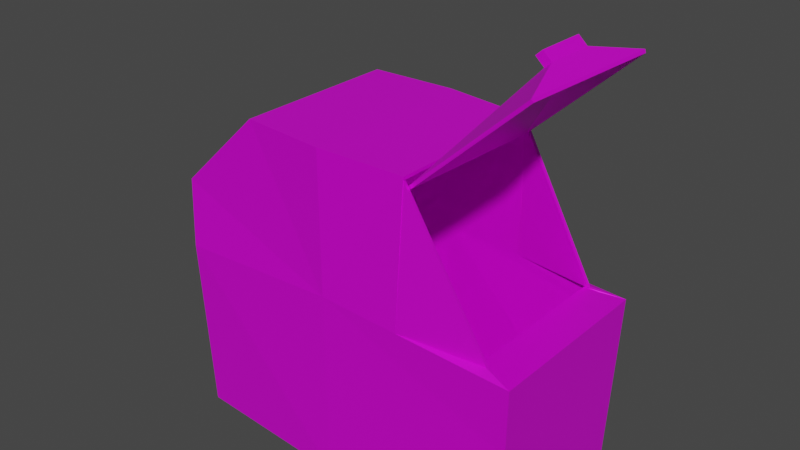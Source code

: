 # Source: 1galpaintshake.blend  (saved by Blender 3.5.10; exported with 4.5.12 LTS)
import bpy
from mathutils import Matrix  # noqa: F401  (used for matrix-valued properties, if any)

bpy.ops.wm.read_factory_settings(use_empty=True)
scene = bpy.context.scene
scene.name = 'Scene'

# ---- collections
col_collection = bpy.data.collections.new('Collection'); scene.collection.children.link(col_collection)

# ---- images (referenced by path relative to the original .blend; pixels are not part of the script)
import os
ASSET_DIR = os.environ.get("B2B_ASSET_DIR", "")  # directory of the original .blend (textures are referenced by path, not embedded)
HERE = os.path.dirname(os.path.abspath(__file__))  # packed textures are extracted next to this script under _unpacked/

def load_image(name, relpath, width, height, colorspace="sRGB"):
    """Load a texture the original file referenced (path relative to the .blend, or extracted next to this script)."""
    p = next((c for c in (os.path.join(HERE, relpath), os.path.join(ASSET_DIR, relpath)) if relpath and os.path.exists(c)), "")
    if p:
        img = bpy.data.images.load(p, check_existing=True)
        img.name = name
    else:  # same state as the original file: an image datablock whose file is absent (Cycles renders it pink)
        img = bpy.data.images.new(name, width, height)
        img.source = "FILE"
        img.filepath = "//" + (relpath or name)
    img.colorspace_settings.name = colorspace
    return img
img_galshake_png = load_image('galshake.png', 'galshake.png', 1024, 1024, 'sRGB')

# ---- materials (node trees are filled in below, after node groups)
mat_material = bpy.data.materials.new('Material')
mat_material.alpha_threshold = 0.0
mat_material.use_transparent_shadow = False
mat_material.roughness = 0.5
mat_material.line_color = (0.0, 0.0, 0.0, 1.0)

# ---- material node trees
mat_material.use_nodes = True; mat_material.node_tree.nodes.clear()
_N = mat_material.node_tree.nodes; _L = mat_material.node_tree.links
n0 = _N.new('ShaderNodeOutputMaterial'); n0.name = 'Material Output'; n0.location = (300, 300)
n1 = _N.new('ShaderNodeBsdfPrincipled'); n1.name = 'Principled BSDF'; n1.location = (10, 300)
n1.distribution = 'GGX'
n1.subsurface_method = 'RANDOM_WALK_SKIN'
n1.inputs[1].default_value = 0.3545
n1.inputs[3].default_value = 1.45
n1.inputs[13].default_value = 0.4864
n1.inputs[27].default_value = (0.0, 0.0, 0.0, 1.0)
n1.inputs[28].default_value = 1.0
n2 = _N.new('ShaderNodeTexImage'); n2.name = 'Image Texture'; n2.location = (-302, 171)
n2.image = img_galshake_png
_L.new(n1.outputs[0], n0.inputs[0])
_L.new(n2.outputs[0], n1.inputs[0])
n0.is_active_output = True

# ---- world
world_world = bpy.data.worlds.new('World'); scene.world = world_world
world_world.use_nodes = True; world_world.node_tree.nodes.clear()
_N = world_world.node_tree.nodes; _L = world_world.node_tree.links
n0 = _N.new('ShaderNodeOutputWorld'); n0.name = 'World Output'; n0.location = (300, 300)
n1 = _N.new('ShaderNodeBackground'); n1.name = 'Background'; n1.location = (10, 300)
n1.inputs[0].default_value = (0.05088, 0.05088, 0.05088, 1.0)
_L.new(n1.outputs[0], n0.inputs[0])
n0.is_active_output = True
world_world.color = (0.05088, 0.05088, 0.05088)
world_world.use_sun_shadow = False
world_world.sun_shadow_jitter_overblur = 0.0

# ---- meshes
me_cube = bpy.data.meshes.new('Cube')
me_cube.from_pydata([(0.826, 0.8278, 0.8382), (0.7695, 0.7721, -0.7708), (0.826, -0.8278, 0.8382), (0.7695, -0.7721, -0.7708), (-0.9721, 0.8373, 0.9419), (-0.972, 0.8278, -0.8256), (-0.9721, -0.8469, 0.9419), (-0.972, -0.8278, -0.8256), (-2.479, 0.7721, -0.7705), (-2.479, -0.7721, -0.7705), (-2.527, -0.8278, 0.8673), (-2.527, 0.8278, 0.8673), (-1.001, -0.8278, 2.222), (-1.001, 0.8278, 2.222), (-0.1971, -0.7715, 2.195), (-0.1971, 0.7715, 2.195), (-1.78, -0.7715, 2.234), (-2.567, -0.7715, 1.484), (-2.567, 0.7715, 1.484), (-1.78, 0.7715, 2.234), (0.8185, 0.8204, 0.6254), (0.8188, -0.8206, 0.6325), (0.8043, 0.8064, 0.2196), (0.8044, -0.8065, 0.2243), (-0.2238, -0.8389, 0.8988), (-0.2028, -0.7719, 2.196), (-0.2141, 0.8331, 0.8965), (-0.1931, 0.7712, 2.196), (-0.2027, 0.8332, 0.8976), (0.4808, 0.7814, 0.869), (0.4808, -0.8054, 0.8608), (0.57, -0.756, 0.8907), (-0.2214, -0.7695, 2.191), (0.5215, 0.7669, 0.8767), (-0.2069, 0.7771, 2.197)], [], [(27, 28, 4, 13, 15), (3, 23, 21, 2, 24, 6, 7), (4, 5, 8, 11), (5, 1, 3, 7), (1, 22, 23, 3), (5, 4, 28, 26, 0, 20, 22, 1), (9, 10, 11, 8), (7, 6, 10, 9), (5, 7, 9, 8), (4, 11, 18, 19, 13), (10, 6, 12, 16, 17), (15, 13, 12, 25, 14), (12, 13, 19, 16), (16, 19, 18, 17), (11, 10, 17, 18), (21, 20, 0, 2), (23, 22, 20, 21), (6, 24, 25, 12), (2, 0, 29, 30), (24, 2, 31, 32), (0, 26, 34, 33)])
_uv = me_cube.uv_layers.new(name='UVMap')
_uv.uv.foreach_set('vector', [0.625, 0.3436, 0.625, 0.357, 0.625, 0.25, 0.625, 0.25, 0.625, 0.3433, 0.405, 0.475, 0.5596, 0.475, 0.623, 0.475, 0.655, 0.475, 0.655, 0.621, 0.655, 0.725, 0.405, 0.725, 0.625, 0.25, 0.375, 0.25, 0.375, 0.25, 0.625, 0.25, 0.125, 0.5, 0.375, 0.5, 0.375, 0.75, 0.125, 0.75, 0.375, 0.5, 0.5289, 0.5, 0.5296, 0.75, 0.375, 0.75, 0.375, 0.25, 0.625, 0.25, 0.625, 0.357, 0.625, 0.3596, 0.625, 0.5, 0.5919, 0.5, 0.5289, 0.5, 0.375, 0.5, 0.2925, 0.325, 0.5425, 0.325, 0.5425, 0.575, 0.2925, 0.575, 0.3625, 0.545, 0.6125, 0.545, 0.6125, 0.545, 0.3625, 0.545, 0.125, 0.5, 0.125, 0.75, 0.125, 0.75, 0.125, 0.5, 0.625, 0.25, 0.625, 0.25, 0.625, 0.25, 0.625, 0.25, 0.625, 0.25, 0.5275, 0.565, 0.5275, 0.565, 0.5275, 0.565, 0.5275, 0.565, 0.5275, 0.565, 0.7817, 0.5, 0.875, 0.5, 0.875, 0.75, 0.7824, 0.75, 0.7817, 0.75, 0.875, 0.75, 0.875, 0.5, 0.875, 0.5, 0.875, 0.75, 0.56, 0.2875, 0.56, 0.5375, 0.56, 0.5375, 0.56, 0.2875, 0.57, 0.505, 0.57, 0.255, 0.57, 0.255, 0.57, 0.505, 0.593, 0.75, 0.5919, 0.5, 0.625, 0.5, 0.625, 0.75, 0.003543, 0.00077, 1.001, 0.003669, 0.9989, 0.2021, 0.0007697, 0.2021, 0.4975, 0.67, 0.4975, 0.566, 0.4975, 0.5774, 0.4975, 0.67, 0.625, 0.75, 0.625, 0.5, 0.625, 0.5, 0.625, 0.75, 0.655, 0.621, 0.655, 0.475, 0.655, 0.475, 0.655, 0.621, 0.625, 0.5, 0.625, 0.3596, 0.625, 0.3596, 0.625, 0.5])
me_cube.materials.append(mat_material)
me_cube.use_mirror_vertex_groups = False
me_cube.update()
me_cube_001 = bpy.data.meshes.new('Cube.001')
me_cube_001.from_pydata([(-0.2433, -0.728, 1.934), (-0.288, 0.7511, 1.947), (0.5837, -0.728, 0.8941), (-0.2021, -0.7266, 2.174), (-0.2021, 0.7339, 2.174), (0.5459, 0.7345, 0.8901), (0.6137, -0.2082, 1.137), (0.6619, -0.209, 1.076), (0.6614, 0.2464, 1.077), (0.616, 0.2486, 1.134), (0.7385, -0.209, 1.148), (0.7379, 0.2464, 1.149), (0.6902, -0.2082, 1.209), (0.6925, 0.2486, 1.206), (-0.3391, -0.7271, 2.065), (-0.3191, 0.7577, 2.042), (-0.3251, 0.766, 2.125), (-0.1997, 0.7336, 2.17)], [], [(11, 13, 12, 10), (4, 3, 14, 0, 1, 15, 16, 17), (1, 0, 6, 9), (5, 1, 9, 8), (6, 7, 10, 12), (7, 8, 11, 10), (8, 9, 13, 11), (9, 6, 12, 13), (0, 2, 7, 6), (2, 5, 8, 7)])
_uv = me_cube_001.uv_layers.new(name='UVMap')
_uv.uv.foreach_set('vector', [0.5303, 0.8432, 0.5383, 0.8428, 0.5387, 0.921, 0.5302, 0.9212, 0.6453, 0.9195, 0.3953, 0.9235, 0.3953, 0.923, 0.3951, 0.9112, 0.6451, 0.9065, 0.6452, 0.9102, 0.6453, 0.9191, 0.6453, 0.9191, 0.4151, 0.6065, 0.1651, 0.6112, 0.3087, 0.621, 0.3083, 0.5428, 0.4151, 0.6065, 0.4151, 0.6065, 0.3083, 0.5428, 0.3003, 0.5432, 0.5387, 0.921, 0.5302, 0.9212, 0.5302, 0.9212, 0.5387, 0.921, 0.5302, 0.9212, 0.5303, 0.8432, 0.5303, 0.8432, 0.5302, 0.9212, 0.5303, 0.8432, 0.5383, 0.8428, 0.5383, 0.8428, 0.5303, 0.8432, 0.5383, 0.8428, 0.5387, 0.921, 0.5387, 0.921, 0.5383, 0.8428, 0.1651, 0.6112, 0.1651, 0.6112, 0.3002, 0.6212, 0.3087, 0.621, 0.1651, 0.6112, 0.4151, 0.6065, 0.3003, 0.5432, 0.3002, 0.6212])
me_cube_001.materials.append(mat_material)
me_cube_001.use_mirror_vertex_groups = False
me_cube_001.update()
arm_armature = bpy.data.armatures.new('Armature')  # bones are not reproduced

# ---- objects
ob_body = bpy.data.objects.new('body', me_cube)
ob_door = bpy.data.objects.new('door', me_cube_001)
ob_armature = bpy.data.objects.new('Armature', arm_armature)

# ---- transforms, parenting, visibility, modifiers, constraints
ob_body.location = (0.0, 0.0, 0.0)
ob_body.lock_rotations_4d = False
ob_body.empty_display_type = 'ARROWS'
ob_body.instance_type = 'FACES'
ob_body.lineart.crease_threshold = 0.0
_m = ob_body.modifiers.new('Solidify', 'SOLIDIFY')
_m.thickness = 0.03
ob_door.parent = ob_armature
ob_door.matrix_parent_inverse = Matrix(((-0.02405, 0.0, -0.9997, 2.118), (-0.0, 1.0, -0.0, -0.03933), (0.9997, -0.0, -0.02405, 1.344), (0.0, -0.0, 0.0, 1.0)))
ob_door.location = (1.922, -0.001479, 2.535)
ob_door.rotation_euler = (-8.689e-05, -1.636, 3.543e-05)
ob_door.scale = (0.9995, 0.9995, 0.9995)
ob_door.lock_rotations_4d = False
ob_door.empty_display_type = 'ARROWS'
ob_door.instance_type = 'FACES'
ob_door.lineart.crease_threshold = 0.0
_vg = ob_door.vertex_groups.new(name='Bone')
for _i, _w in zip([1, 4, 15, 16, 17], [0.1369, 0.216, 0.1546, 0.1779, 0.216]): _vg.add([_i], _w, 'REPLACE')
_vg = ob_door.vertex_groups.new(name='Bone.001')
for _i, _w in zip([0, 3, 14, 16], [0.06912, 0.08317, 0.08471, 0.0007933]): _vg.add([_i], _w, 'REPLACE')
_vg = ob_door.vertex_groups.new(name='Bone.002')
for _i, _w in zip([0, 1, 2, 3, 4, 5, 6, 7, 8, 9, 10, 11, 12, 13, 14, 15, 16, 17], [0.9077, 0.8451, 0.9971, 0.8924, 0.7643, 0.9879, 0.9961, 0.9994, 0.9964, 0.9949, 0.9983, 0.9965, 0.9973, 0.9959, 0.891, 0.8266, 0.7967, 0.7643]): _vg.add([_i], _w, 'REPLACE')
_m = ob_door.modifiers.new('Solidify', 'SOLIDIFY')
_m.thickness = 0.03
_m = ob_door.modifiers.new('Armature', 'ARMATURE')
_m.object = ob_armature
_c = ob_door.constraints.new('CLAMP_TO'); _c.name = 'Clamp To'
ob_armature.location = (-1.479, 0.03933, 2.103)
ob_armature.rotation_euler = (-0.0, 1.595, -0.0)
ob_armature.show_in_front = True

# ---- collection membership
col_collection.objects.link(ob_body)
col_collection.objects.link(ob_door)
col_collection.objects.link(ob_armature)

# ---- scene / render settings (as saved in the file)
scene.frame_start = 1; scene.frame_end = 40; scene.frame_set(1)
scene.render.engine = 'BLENDER_EEVEE_NEXT'
scene.cycles.sampling_pattern = 'TABULATED_SOBOL'
scene.view_settings.view_transform = 'Filmic'
bpy.context.view_layer.update()

# ---- added for rendering (the .blend has no active camera and no usable light): camera, sun
cam_auto = bpy.data.cameras.new('AutoCamera')
cam_auto.lens = 50.0
cam_auto.sensor_width = 36.0
cam_auto.clip_end = 1000.0
ob_auto_camera = bpy.data.objects.new('AutoCamera', cam_auto)
scene.collection.objects.link(ob_auto_camera)
ob_auto_camera.location = (4.38192, -6.30775, 5.4905)
ob_auto_camera.rotation_euler = (1.09748, -7.21219e-08, 0.694738)
scene.camera = ob_auto_camera
light_auto_sun = bpy.data.lights.new('AutoSun', 'SUN')
light_auto_sun.energy = 3.0
light_auto_sun.angle = 0.0523599
ob_auto_sun = bpy.data.objects.new('AutoSun', light_auto_sun)
scene.collection.objects.link(ob_auto_sun)
ob_auto_sun.rotation_euler = (0.872665, 0.174533, 0.523599)
bpy.context.view_layer.update()
